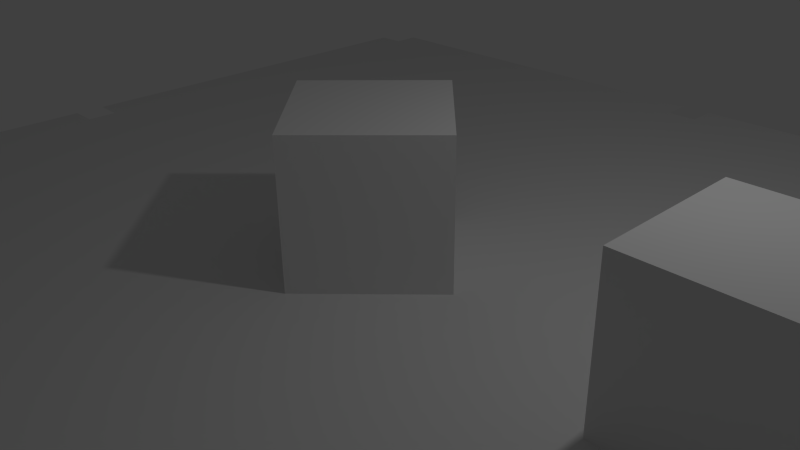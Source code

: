 # Source: ricardo.blend  (saved by Blender 2.73.0; exported with 4.5.12 LTS)
import bpy
from mathutils import Matrix  # noqa: F401  (used for matrix-valued properties, if any)

bpy.ops.wm.read_factory_settings(use_empty=True)
scene = bpy.context.scene
scene.name = 'Scene'

# ---- collections
col_collection_1 = bpy.data.collections.new('Collection 1'); scene.collection.children.link(col_collection_1)

# ---- materials (node trees are filled in below, after node groups)
mat_material = bpy.data.materials.new('Material')
mat_material.alpha_threshold = 0.0
mat_material.use_transparent_shadow = False
mat_material.roughness = 0.5
mat_material.line_color = (0.0, 0.0, 0.0, 1.0)

# ---- material node trees

# ---- world
world_world = bpy.data.worlds.new('World'); scene.world = world_world
world_world.color = (0.05088, 0.05088, 0.05088)
world_world.use_sun_shadow = False
world_world.sun_shadow_jitter_overblur = 0.0
world_world.cycles.sampling_method = 'MANUAL'
world_world.cycles.sample_map_resolution = 256

# ---- cameras
cam_camera = bpy.data.cameras.new('Camera')
cam_camera.clip_end = 100.0
cam_camera.lens = 35.0
cam_camera.sensor_width = 32.0
cam_camera.sensor_height = 18.0
cam_camera.ortho_scale = 7.314
cam_camera.dof.focus_distance = 0.0
cam_camera.dof.aperture_fstop = 128.0

# ---- lights
light_lamp = bpy.data.lights.new('Lamp', 'POINT')
light_lamp.transmission_factor = 0.0
light_lamp.cutoff_distance = 30.0
light_lamp.energy = 100.0
light_lamp.shadow_buffer_clip_start = 1.001
light_lamp.shadow_soft_size = 0.1
light_lamp.shadow_maximum_resolution = 0.006
light_lamp.use_absolute_resolution = True
light_lamp.cycles.use_multiple_importance_sampling = False

# ---- meshes
me_arcas_ground = bpy.data.meshes.new('ARCAS ground')
me_arcas_ground.from_pydata([(-7.007, -6.03, -0.04463), (-6.994, -6.03, -0.03964), (-6.984, -6.03, -0.03169), (-6.976, -6.03, -0.02134), (-6.971, -6.03, -0.009279), (-6.969, -6.03, 0.003662), (-6.971, -6.03, 0.0166), (-6.976, -6.03, 0.02866), (-6.984, -6.03, 0.03902), (-6.995, -6.03, 0.04696), (-7.007, -6.03, 0.05196), (-7.02, -6.03, 0.05366), (-7.032, -6.03, 0.05196), (-7.044, -6.03, 0.04696), (-7.055, -6.03, 0.03902), (-7.063, -6.03, 0.02866), (-7.068, -6.03, 0.0166), (-7.069, -6.03, 0.003662), (-7.068, -6.03, -0.009279), (-7.063, -6.03, -0.02134), (-7.055, -6.03, -0.03169), (-7.044, -6.03, -0.03964), (-7.032, -6.03, -0.04463), (-7.019, -6.03, -0.04634), (-7.03, -5.99, -0.03497), (-7.02, -5.99, -0.03634), (-7.04, -5.99, -0.03098), (-7.048, -5.99, -0.02462), (-7.054, -5.99, -0.01634), (-7.058, -5.99, -0.006691), (-7.06, -5.99, 0.003662), (-7.058, -5.99, 0.01401), (-7.054, -5.99, 0.02366), (-7.048, -5.99, 0.03195), (-7.04, -5.99, 0.0383), (-7.03, -5.99, 0.0423), (-7.02, -5.99, 0.04366), (-7.009, -5.99, 0.0423), (-6.999, -5.99, 0.0383), (-6.991, -5.99, 0.03195), (-6.985, -5.99, 0.02366), (-6.981, -5.99, 0.01401), (-6.979, -5.99, 0.003662), (-6.981, -5.99, -0.006691), (-6.985, -5.99, -0.01634), (-6.991, -5.99, -0.02462), (-6.999, -5.99, -0.03098), (-7.009, -5.99, -0.03497), (-7.027, -5.95, -0.02466), (-7.043, -5.95, -0.01444), (-7.049, -5.95, -0.0002202), (-7.047, -5.95, 0.01504), (-7.038, -5.95, 0.02726), (-7.023, -5.95, 0.03315), (-7.008, -5.95, 0.03114), (-6.996, -5.95, 0.02177), (-6.99, -5.95, 0.007544), (-6.992, -5.95, -0.00772), (-7.001, -5.95, -0.01993), (-7.012, -5.95, -0.02532), (-7.038, -5.91, 0.01041), (-7.025, -5.91, -0.01522), (-7.029, -5.91, 0.02059), (-7.014, -5.91, 0.02254), (-7.003, -5.91, 0.01344), (-7.001, -5.91, -0.001397), (-7.01, -5.91, -0.01326), (-7.02, -5.87, -0.005021), (-7.01, -5.87, 0.0005287), (-7.019, -5.83, 0.003662), (-6.035, -7.021, -0.04463), (-6.035, -7.033, -0.03964), (-6.035, -7.044, -0.03169), (-6.035, -7.052, -0.02134), (-6.035, -7.057, -0.009279), (-6.035, -7.058, 0.003662), (-6.035, -7.057, 0.0166), (-6.035, -7.052, 0.02866), (-6.035, -7.044, 0.03902), (-6.035, -7.033, 0.04696), (-6.035, -7.021, 0.05196), (-6.035, -7.008, 0.05366), (-6.035, -6.996, 0.05196), (-6.035, -6.983, 0.04696), (-6.035, -6.973, 0.03902), (-6.035, -6.965, 0.02866), (-6.035, -6.96, 0.0166), (-6.035, -6.958, 0.003662), (-6.035, -6.96, -0.009279), (-6.035, -6.965, -0.02134), (-6.035, -6.973, -0.03169), (-6.035, -6.983, -0.03964), (-6.035, -6.996, -0.04463), (-6.035, -7.008, -0.04634), (-5.995, -6.998, -0.03497), (-5.995, -7.008, -0.03634), (-5.995, -6.988, -0.03098), (-5.995, -6.98, -0.02462), (-5.995, -6.974, -0.01634), (-5.995, -6.97, -0.006691), (-5.995, -6.968, 0.003662), (-5.995, -6.97, 0.01401), (-5.995, -6.974, 0.02366), (-5.995, -6.98, 0.03195), (-5.995, -6.988, 0.0383), (-5.995, -6.998, 0.0423), (-5.995, -7.008, 0.04366), (-5.995, -7.019, 0.0423), (-5.995, -7.028, 0.0383), (-5.995, -7.037, 0.03195), (-5.995, -7.043, 0.02366), (-5.995, -7.047, 0.01401), (-5.995, -7.048, 0.003662), (-5.995, -7.047, -0.006691), (-5.995, -7.043, -0.01634), (-5.995, -7.037, -0.02462), (-5.995, -7.028, -0.03098), (-5.995, -7.019, -0.03497), (-5.955, -7.001, -0.02466), (-5.955, -6.985, -0.01444), (-5.955, -6.979, -0.0002201), (-5.955, -6.981, 0.01504), (-5.955, -6.99, 0.02726), (-5.955, -7.005, 0.03315), (-5.955, -7.02, 0.03114), (-5.955, -7.032, 0.02177), (-5.955, -7.038, 0.007545), (-5.955, -7.036, -0.00772), (-5.955, -7.027, -0.01993), (-5.955, -7.016, -0.02532), (-5.915, -6.99, 0.01041), (-5.915, -7.003, -0.01522), (-5.915, -6.999, 0.02059), (-5.915, -7.014, 0.02254), (-5.915, -7.025, 0.01344), (-5.915, -7.027, -0.001397), (-5.915, -7.018, -0.01326), (-5.875, -7.01, -0.00456), (-5.875, -7.007, 0.01237), (-5.875, -7.017, 0.006076), (-5.835, -7.008, 0.003662), (-7.035, -6.992, 0.007021), (-7.035, -6.993, -0.009247), (-7.035, -7.002, -0.01777), (-7.035, -7.004, 0.01851), (-7.035, -7.017, 0.01851), (-7.034, -7.029, 0.009848), (-7.034, -7.029, -0.002631), (-7.034, -7.026, -0.01405), (-7.035, -7.014, -0.0197), (-6.035, -7.003, 0.01827), (-6.035, -6.992, 0.006709), (-6.035, -7.017, 0.01862), (-6.035, -7.028, 0.009848), (-6.035, -7.03, -0.00342), (-6.035, -7.023, -0.01509), (-6.035, -7.01, -0.0197), (-6.035, -6.998, -0.01553), (-6.035, -6.992, -0.00684), (-7.005, -6.994, 0.0), (-6.996, -7.011, 0.0), (-7.005, -7.028, 0.0), (-7.025, -6.994, 0.0), (-7.034, -7.011, 0.0), (-7.021, -7.03, 0.0), (-6.999, -7.001, 1.0), (-6.997, -7.017, 1.0), (-7.019, -6.992, 1.0), (-7.033, -7.004, 1.0), (-7.03, -7.023, 1.0), (-7.011, -7.03, 1.0), (-6.997, -6.03, 0.007021), (-6.998, -6.03, -0.009247), (-7.006, -6.03, -0.01777), (-7.008, -6.03, 0.01851), (-7.022, -6.03, 0.01851), (-7.032, -6.03, 0.009848), (-7.034, -6.03, -0.00342), (-7.028, -6.03, -0.01464), (-7.019, -6.03, -0.0197), (-7.008, -7.03, 0.01827), (-6.997, -7.03, 0.006708), (-7.022, -7.03, 0.01862), (-7.022, -7.03, -0.01851), (-6.999, -7.03, -0.01008), (-6.965, -7.023, 1.0), (-6.97, -7.036, 1.0), (-6.978, -7.046, 1.0), (-6.988, -7.054, 1.0), (-7.0, -7.059, 1.0), (-7.013, -7.061, 1.0), (-7.026, -7.059, 1.0), (-7.038, -7.054, 1.0), (-7.049, -7.046, 1.0), (-7.057, -7.036, 1.0), (-7.062, -7.023, 1.0), (-7.063, -7.011, 1.0), (-7.062, -6.998, 1.0), (-7.057, -6.986, 1.0), (-7.049, -6.975, 1.0), (-7.038, -6.967, 1.0), (-7.026, -6.962, 1.0), (-7.013, -6.961, 1.0), (-7.0, -6.962, 1.0), (-6.988, -6.967, 1.0), (-6.978, -6.975, 1.0), (-6.97, -6.986, 1.0), (-6.965, -6.998, 1.0), (-6.963, -7.011, 1.0), (-6.975, -7.0, 1.04), (-6.973, -7.011, 1.04), (-6.979, -6.991, 1.04), (-6.985, -6.982, 1.04), (-6.993, -6.976, 1.04), (-7.003, -6.972, 1.04), (-7.013, -6.971, 1.04), (-7.024, -6.972, 1.04), (-7.033, -6.976, 1.04), (-7.042, -6.982, 1.04), (-7.048, -6.991, 1.04), (-7.052, -7.0, 1.04), (-7.053, -7.011, 1.04), (-7.052, -7.021, 1.04), (-7.048, -7.031, 1.04), (-7.042, -7.039, 1.04), (-7.033, -7.045, 1.04), (-7.024, -7.049, 1.04), (-7.013, -7.051, 1.04), (-7.003, -7.049, 1.04), (-6.993, -7.045, 1.04), (-6.985, -7.039, 1.04), (-6.979, -7.031, 1.04), (-6.975, -7.021, 1.04), (-6.985, -7.003, 1.08), (-6.995, -6.987, 1.08), (-7.009, -6.981, 1.08), (-7.025, -6.983, 1.08), (-7.037, -6.992, 1.08), (-7.043, -7.007, 1.08), (-7.041, -7.022, 1.08), (-7.031, -7.034, 1.08), (-7.017, -7.04, 1.08), (-7.002, -7.038, 1.08), (-6.99, -7.029, 1.08), (-6.984, -7.018, 1.08), (-7.01, -6.991, 1.12), (-6.994, -7.005, 1.12), (-7.023, -6.994, 1.12), (-7.032, -7.005, 1.12), (-7.03, -7.02, 1.12), (-7.018, -7.029, 1.12), (-7.004, -7.027, 1.12), (-6.995, -7.018, 1.12), (-7.006, -7.007, 1.16), (-7.019, -7.004, 1.16), (-7.019, -7.018, 1.16), (-7.008, -7.019, 1.16), (-7.013, -7.011, 1.2), (1.812, 0.4844, 0.0), (2.72, -2.208, 0.0), (4.983, 4.989, 0.0), (1.012, 4.004, 0.0), (-5.013, 4.989, 0.0), (1.79, -3.138, 0.0), (-0.1883, 0.4844, 0.0), (-0.2633, -3.011, 0.0), (-2.963, 1.984, 0.0), (7.487, -8.011, 0.0), (7.487, 7.489, 0.0), (7.487, 7.989, 0.0), (7.487, -7.511, 0.0), (7.487, -0.2606, 0.0), (-2.213, 0.4844, 0.0), (-2.213, -1.811, 0.0), (-5.013, -5.011, 0.0), (2.72, -3.138, 0.0), (4.983, -5.011, 0.0), (-3.013, -1.811, 0.0), (-3.013, -3.011, 0.0), (7.487, 0.2394, 0.0), (7.987, 7.489, 0.0), (7.987, 0.2394, 0.0), (-2.213, -3.011, 0.0), (-1.013, -3.011, 0.0), (-0.1883, 1.484, 0.0), (-1.013, -1.511, 0.0), (1.79, -2.208, 0.0), (-7.513, 7.489, 0.0), (-7.013, -7.011, 0.0), (1.812, 1.484, 0.0), (1.012, 3.154, 0.0), (1.812, 3.154, 0.0), (-7.013, -8.011, 0.0), (-0.2633, -8.011, 0.0), (-0.2633, 7.989, 0.0), (-0.2633, -7.511, 0.0), (0.2367, -8.011, 0.0), (0.2367, 7.489, 0.0), (-0.2633, 7.489, 0.0), (-2.963, 0.4844, 0.0), (1.812, 4.004, 0.0), (-0.2633, -1.511, 0.0), (-0.2633, -1.811, 0.0), (-2.213, 1.984, 0.0), (0.2367, -7.511, 0.0), (-7.513, -8.011, 0.0), (-7.513, -0.2606, 0.0), (-8.013, -7.011, 0.0), (-7.513, 7.989, 0.0), (-7.513, 0.2394, 0.0), (-8.013, 7.489, 0.0), (-7.513, -7.511, 0.0), (-8.013, -7.511, 0.0), (0.2367, 7.989, 0.0), (-8.013, 0.2394, 0.0), (-8.013, -0.2606, 0.0), (7.737, -0.2606, 0.0), (7.987, -7.511, 0.0), (7.987, -0.2606, 0.0)], [], [(0, 1, 2), (0, 2, 3), (0, 3, 4), (0, 4, 5), (0, 5, 6), (0, 6, 7), (0, 7, 8), (0, 8, 9), (0, 9, 10), (0, 10, 11), (0, 11, 12), (0, 12, 13), (0, 13, 14), (0, 14, 15), (0, 15, 16), (0, 16, 17), (0, 17, 18), (0, 18, 19), (0, 19, 20), (0, 20, 21), (0, 21, 22), (0, 22, 23), (23, 22, 24), (24, 25, 23), (22, 21, 26), (26, 24, 22), (21, 20, 27), (27, 26, 21), (20, 19, 28), (28, 27, 20), (19, 18, 29), (29, 28, 19), (18, 17, 30), (30, 29, 18), (17, 16, 31), (31, 30, 17), (16, 15, 32), (32, 31, 16), (15, 14, 33), (33, 32, 15), (14, 13, 34), (34, 33, 14), (13, 12, 35), (35, 34, 13), (12, 11, 36), (36, 35, 12), (11, 10, 37), (37, 36, 11), (10, 9, 38), (38, 37, 10), (9, 8, 39), (39, 38, 9), (8, 7, 40), (40, 39, 8), (7, 6, 41), (41, 40, 7), (6, 5, 42), (42, 41, 6), (5, 4, 43), (43, 42, 5), (4, 3, 44), (44, 43, 4), (3, 2, 45), (45, 44, 3), (2, 1, 46), (46, 45, 2), (1, 0, 47), (47, 46, 1), (0, 23, 25), (25, 47, 0), (25, 24, 48), (24, 26, 48), (26, 27, 49), (49, 48, 26), (27, 28, 49), (28, 29, 50), (50, 49, 28), (29, 30, 50), (30, 31, 51), (51, 50, 30), (31, 32, 51), (32, 33, 52), (52, 51, 32), (33, 34, 52), (34, 35, 53), (53, 52, 34), (35, 36, 53), (36, 37, 54), (54, 53, 36), (37, 38, 54), (38, 39, 55), (55, 54, 38), (39, 40, 55), (40, 41, 56), (56, 55, 40), (41, 42, 56), (42, 43, 57), (57, 56, 42), (43, 44, 57), (44, 45, 58), (58, 57, 44), (45, 46, 58), (46, 47, 59), (59, 58, 46), (47, 25, 48), (48, 59, 47), (48, 49, 60), (60, 61, 48), (49, 50, 60), (50, 51, 60), (51, 52, 62), (62, 60, 51), (52, 53, 62), (63, 62, 53), (53, 54, 63), (54, 55, 64), (64, 63, 54), (55, 56, 64), (65, 64, 56), (56, 57, 65), (57, 58, 66), (66, 65, 57), (58, 59, 66), (59, 48, 61), (61, 66, 59), (61, 60, 67), (68, 67, 60), (60, 62, 68), (62, 63, 68), (63, 64, 68), (64, 65, 68), (65, 66, 67), (67, 68, 65), (66, 61, 67), (67, 68, 69), (70, 71, 72), (70, 72, 73), (70, 73, 74), (70, 74, 75), (70, 75, 76), (70, 76, 77), (70, 77, 78), (70, 78, 79), (70, 79, 80), (70, 80, 81), (70, 81, 82), (70, 82, 83), (70, 83, 84), (70, 84, 85), (70, 85, 86), (70, 86, 87), (70, 87, 88), (70, 88, 89), (70, 89, 90), (70, 90, 91), (70, 91, 92), (70, 92, 93), (93, 92, 94), (94, 95, 93), (92, 91, 96), (96, 94, 92), (91, 90, 97), (97, 96, 91), (90, 89, 98), (98, 97, 90), (89, 88, 99), (99, 98, 89), (88, 87, 100), (100, 99, 88), (87, 86, 101), (101, 100, 87), (86, 85, 102), (102, 101, 86), (85, 84, 103), (103, 102, 85), (84, 83, 104), (104, 103, 84), (83, 82, 105), (105, 104, 83), (82, 81, 106), (106, 105, 82), (81, 80, 107), (107, 106, 81), (80, 79, 108), (108, 107, 80), (79, 78, 109), (109, 108, 79), (78, 77, 110), (110, 109, 78), (77, 76, 111), (111, 110, 77), (76, 75, 112), (112, 111, 76), (75, 74, 113), (113, 112, 75), (74, 73, 114), (114, 113, 74), (73, 72, 115), (115, 114, 73), (72, 71, 116), (116, 115, 72), (71, 70, 117), (117, 116, 71), (70, 93, 95), (95, 117, 70), (95, 94, 118), (94, 96, 118), (96, 97, 119), (119, 118, 96), (97, 98, 119), (98, 99, 120), (120, 119, 98), (99, 100, 120), (100, 101, 121), (121, 120, 100), (101, 102, 121), (102, 103, 122), (122, 121, 102), (103, 104, 122), (104, 105, 123), (123, 122, 104), (105, 106, 123), (106, 107, 124), (124, 123, 106), (107, 108, 124), (108, 109, 125), (125, 124, 108), (109, 110, 125), (110, 111, 126), (126, 125, 110), (111, 112, 126), (112, 113, 127), (127, 126, 112), (113, 114, 127), (114, 115, 128), (128, 127, 114), (115, 116, 128), (116, 117, 129), (129, 128, 116), (117, 95, 118), (118, 129, 117), (118, 119, 130), (130, 131, 118), (119, 120, 130), (120, 121, 130), (121, 122, 132), (132, 130, 121), (122, 123, 132), (133, 132, 123), (123, 124, 133), (124, 125, 134), (134, 133, 124), (125, 126, 134), (135, 134, 126), (126, 127, 135), (127, 128, 136), (136, 135, 127), (128, 129, 136), (129, 118, 131), (131, 136, 129), (131, 130, 137), (138, 137, 130), (130, 132, 138), (132, 133, 138), (133, 134, 139), (139, 138, 133), (134, 135, 139), (137, 139, 135), (135, 136, 137), (136, 131, 137), (137, 138, 140), (138, 139, 140), (139, 137, 140), (141, 142, 143), (144, 141, 143), (145, 144, 143), (146, 145, 143), (147, 146, 143), (148, 147, 143), (149, 148, 143), (150, 151, 141), (141, 144, 150), (152, 150, 144), (144, 145, 152), (153, 152, 145), (145, 146, 153), (154, 153, 146), (146, 147, 154), (155, 154, 147), (147, 148, 155), (156, 155, 148), (148, 149, 156), (149, 143, 156), (157, 156, 143), (143, 142, 157), (158, 157, 142), (151, 158, 142), (142, 141, 151), (157, 158, 151), (156, 157, 151), (155, 156, 151), (154, 155, 151), (153, 154, 151), (152, 153, 151), (150, 152, 151), (159, 160, 161), (162, 159, 161), (163, 162, 161), (147, 163, 161), (164, 147, 161), (165, 166, 160), (160, 159, 165), (167, 165, 159), (159, 162, 167), (168, 167, 162), (162, 163, 168), (169, 168, 163), (163, 147, 169), (147, 164, 169), (170, 169, 164), (164, 161, 170), (166, 170, 161), (161, 160, 166), (170, 166, 165), (169, 170, 165), (168, 169, 165), (167, 168, 165), (171, 172, 173), (174, 171, 173), (175, 174, 173), (176, 175, 173), (177, 176, 173), (178, 177, 173), (179, 178, 173), (180, 181, 171), (171, 174, 180), (182, 180, 174), (174, 175, 182), (146, 182, 175), (175, 176, 146), (147, 146, 176), (176, 177, 147), (148, 147, 177), (177, 178, 148), (183, 148, 178), (178, 179, 183), (184, 183, 179), (179, 173, 184), (173, 172, 184), (181, 184, 172), (172, 171, 181), (183, 184, 181), (148, 183, 181), (147, 148, 181), (146, 147, 181), (182, 146, 181), (180, 182, 181), (185, 186, 187), (185, 187, 188), (185, 188, 189), (185, 189, 190), (185, 190, 191), (185, 191, 192), (185, 192, 193), (185, 193, 194), (185, 194, 195), (185, 195, 196), (185, 196, 197), (185, 197, 198), (185, 198, 199), (185, 199, 200), (185, 200, 201), (185, 201, 202), (185, 202, 203), (185, 203, 204), (185, 204, 205), (185, 205, 206), (185, 206, 207), (185, 207, 208), (208, 207, 209), (209, 210, 208), (207, 206, 211), (211, 209, 207), (206, 205, 212), (212, 211, 206), (205, 204, 213), (213, 212, 205), (204, 203, 214), (214, 213, 204), (203, 202, 215), (215, 214, 203), (202, 201, 216), (216, 215, 202), (201, 200, 217), (217, 216, 201), (200, 199, 218), (218, 217, 200), (199, 198, 219), (219, 218, 199), (198, 197, 220), (220, 219, 198), (197, 196, 221), (221, 220, 197), (196, 195, 222), (222, 221, 196), (195, 194, 223), (223, 222, 195), (194, 193, 224), (224, 223, 194), (193, 192, 225), (225, 224, 193), (192, 191, 226), (226, 225, 192), (191, 190, 227), (227, 226, 191), (190, 189, 228), (228, 227, 190), (189, 188, 229), (229, 228, 189), (188, 187, 230), (230, 229, 188), (187, 186, 231), (231, 230, 187), (186, 185, 232), (232, 231, 186), (185, 208, 210), (210, 232, 185), (210, 209, 233), (209, 211, 233), (211, 212, 234), (234, 233, 211), (212, 213, 234), (213, 214, 235), (235, 234, 213), (214, 215, 235), (215, 216, 236), (236, 235, 215), (216, 217, 236), (217, 218, 237), (237, 236, 217), (218, 219, 237), (219, 220, 238), (238, 237, 219), (220, 221, 238), (221, 222, 239), (239, 238, 221), (222, 223, 239), (223, 224, 240), (240, 239, 223), (224, 225, 240), (225, 226, 241), (241, 240, 225), (226, 227, 241), (227, 228, 242), (242, 241, 227), (228, 229, 242), (229, 230, 243), (243, 242, 229), (230, 231, 243), (231, 232, 244), (244, 243, 231), (232, 210, 233), (233, 244, 232), (233, 234, 245), (245, 246, 233), (234, 235, 245), (235, 236, 247), (247, 245, 235), (236, 237, 247), (248, 247, 237), (237, 238, 248), (238, 239, 249), (249, 248, 238), (239, 240, 249), (250, 249, 240), (240, 241, 250), (241, 242, 251), (251, 250, 241), (242, 243, 251), (252, 251, 243), (243, 244, 252), (244, 233, 246), (246, 252, 244), (246, 245, 253), (254, 253, 245), (245, 247, 254), (247, 248, 254), (248, 249, 255), (255, 254, 248), (249, 250, 255), (250, 251, 256), (256, 255, 250), (251, 252, 253), (253, 256, 251), (252, 246, 253), (253, 254, 257), (254, 255, 257), (255, 256, 257), (256, 253, 257), (258, 259, 260), (261, 260, 262), (263, 264, 265), (266, 261, 262), (267, 268, 269), (267, 270, 271), (261, 272, 273), (266, 262, 274), (275, 276, 260), (276, 263, 265), (266, 274, 277), (274, 276, 278), (267, 279, 268), (267, 271, 279), (279, 280, 268), (279, 281, 280), (282, 276, 283), (284, 282, 285), (284, 261, 273), (286, 258, 264), (287, 288, 262), (284, 289, 290), (291, 289, 260), (292, 274, 262), (292, 293, 274), (294, 287, 262), (295, 276, 274), (296, 267, 276), (267, 269, 276), (269, 260, 276), (269, 297, 260), (298, 262, 260), (274, 278, 277), (299, 277, 273), (258, 286, 259), (276, 275, 263), (284, 273, 282), (278, 273, 277), (261, 300, 260), (284, 290, 261), (290, 300, 261), (291, 290, 289), (284, 301, 302), (282, 283, 285), (303, 272, 261), (299, 266, 277), (284, 265, 264), (264, 289, 284), (263, 259, 286), (263, 286, 264), (289, 264, 258), (289, 258, 260), (276, 282, 278), (273, 278, 282), (259, 263, 275), (259, 275, 260), (300, 291, 260), (300, 290, 291), (272, 266, 299), (266, 303, 261), (272, 299, 273), (266, 272, 303), (284, 285, 301), (285, 283, 265), (276, 265, 283), (285, 265, 302), (293, 295, 274), (295, 304, 276), (288, 292, 262), (288, 305, 292), (287, 306, 288), (306, 307, 288), (294, 308, 287), (309, 287, 310), (288, 311, 305), (288, 312, 311), (304, 296, 276), (269, 313, 297), (310, 314, 309), (306, 315, 307), (262, 298, 294), (260, 297, 298), (288, 307, 312), (270, 316, 271), (317, 318, 316), (284, 302, 265), (270, 317, 316), (309, 306, 287), (285, 302, 301)])
me_arcas_ground.use_remesh_preserve_volume = False
me_arcas_ground.use_remesh_preserve_attributes = False
me_arcas_ground.use_mirror_vertex_groups = False
me_arcas_ground.update()
me_cube_001 = bpy.data.meshes.new('Cube.001')
me_cube_001.from_pydata([(1.0, 1.0, -1.0), (1.0, -1.0, -1.0), (-1.0, -1.0, -1.0), (-1.0, 1.0, -1.0), (1.0, 1.0, 1.0), (1.0, -1.0, 1.0), (-1.0, -1.0, 1.0), (-1.0, 1.0, 1.0)], [], [(0, 1, 2, 3), (4, 7, 6, 5), (0, 4, 5, 1), (1, 5, 6, 2), (2, 6, 7, 3), (4, 0, 3, 7)])
me_cube_001.materials.append(mat_material)
me_cube_001.use_remesh_preserve_volume = False
me_cube_001.use_remesh_preserve_attributes = False
me_cube_001.use_mirror_vertex_groups = False
me_cube_001.update()
me_cube = bpy.data.meshes.new('Cube')
me_cube.from_pydata([(1.0, 1.0, -1.0), (1.0, -1.0, -1.0), (-1.0, -1.0, -1.0), (-1.0, 1.0, -1.0), (1.0, 1.0, 1.0), (1.0, -1.0, 1.0), (-1.0, -1.0, 1.0), (-1.0, 1.0, 1.0)], [], [(0, 1, 2, 3), (4, 7, 6, 5), (0, 4, 5, 1), (1, 5, 6, 2), (2, 6, 7, 3), (4, 0, 3, 7)])
me_cube.materials.append(mat_material)
me_cube.use_remesh_preserve_volume = False
me_cube.use_remesh_preserve_attributes = False
me_cube.use_mirror_vertex_groups = False
me_cube.update()

# ---- objects
ob_arcas_ground = bpy.data.objects.new('ARCAS ground', me_arcas_ground)
ob_cube_001 = bpy.data.objects.new('Cube.001', me_cube_001)
ob_cube = bpy.data.objects.new('Cube', me_cube)
ob_lamp = bpy.data.objects.new('Lamp', light_lamp)
ob_camera = bpy.data.objects.new('Camera', cam_camera)

# ---- transforms, parenting, visibility, modifiers, constraints
ob_arcas_ground.location = (0.0, 0.0, 0.0)
ob_arcas_ground.lineart.crease_threshold = 0.0
ob_cube_001.location = (5.0, 0.0, 1.0)
ob_cube_001.lock_rotations_4d = False
ob_cube_001.empty_display_type = 'ARROWS'
ob_cube_001.lineart.crease_threshold = 0.0
ob_cube.location = (0.0, 0.0, 1.0)
ob_cube.rotation_euler = (0.0, 0.0, 0.7854)
ob_cube.lock_rotations_4d = False
ob_cube.empty_display_type = 'ARROWS'
ob_cube.lineart.crease_threshold = 0.0
ob_lamp.location = (4.076, 1.005, 5.904)
ob_lamp.rotation_euler = (0.6503, 0.05522, 1.866)
ob_lamp.lock_rotations_4d = False
ob_lamp.empty_display_type = 'ARROWS'
ob_lamp.color = (0.0, 0.0, 0.0, 0.0)
ob_lamp.lineart.crease_threshold = 0.0
ob_camera.location = (7.481, -6.508, 5.344)
ob_camera.rotation_euler = (1.109, 0.01082, 0.8149)
ob_camera.lock_rotations_4d = False
ob_camera.empty_display_type = 'ARROWS'
ob_camera.color = (0.0, 0.0, 0.0, 0.0)
ob_camera.display_type = 'WIRE'
ob_camera.lineart.crease_threshold = 0.0

# ---- collection membership
col_collection_1.objects.link(ob_arcas_ground)
col_collection_1.objects.link(ob_cube_001)
col_collection_1.objects.link(ob_cube)
col_collection_1.objects.link(ob_lamp)
col_collection_1.objects.link(ob_camera)

# ---- scene / render settings (as saved in the file)
scene.camera = ob_camera
scene.frame_start = 1; scene.frame_end = 250; scene.frame_set(1)
scene.render.engine = 'BLENDER_EEVEE_NEXT'
scene.render.resolution_percentage = 50
scene.render.dither_intensity = 0.0
scene.cycles.use_denoising = False
scene.cycles.samples = 10
scene.cycles.sampling_pattern = 'TABULATED_SOBOL'
scene.cycles.light_sampling_threshold = 0.0
scene.cycles.use_adaptive_sampling = False
scene.cycles.use_light_tree = False
scene.cycles.blur_glossy = 0.0
scene.cycles.pixel_filter_type = 'GAUSSIAN'
scene.cycles.sample_clamp_indirect = 0.0
scene.view_settings.view_transform = 'Standard'
bpy.context.view_layer.update()
